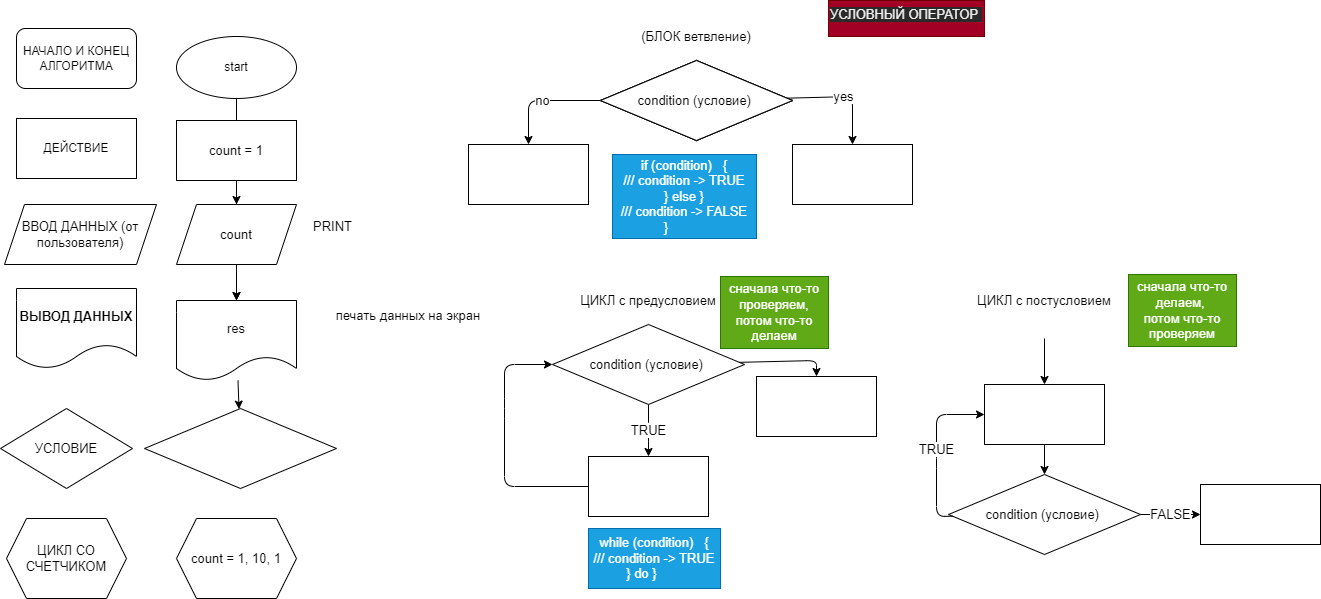

The diagram above was exported from draw.io. Its source (the exported page's mxGraphModel, read from the mxfile embedded in the PNG):
<mxGraphModel dx="1118" dy="425" grid="1" gridSize="12" guides="1" tooltips="1" connect="1" arrows="1" fold="1" page="1" pageScale="1" pageWidth="827" pageHeight="1169" math="0" shadow="0">
  <root>
    <mxCell id="0" />
    <mxCell id="1" parent="0" />
    <mxCell id="3" value="НАЧАЛО И КОНЕЦ АЛГОРИТМА" style="rounded=1;whiteSpace=wrap;html=1;" vertex="1" parent="1">
      <mxGeometry x="40" y="40" width="120" height="60" as="geometry" />
    </mxCell>
    <mxCell id="16" value="" style="edgeStyle=none;html=1;fontSize=13;" edge="1" parent="1" source="4" target="8">
      <mxGeometry relative="1" as="geometry" />
    </mxCell>
    <mxCell id="4" value="start" style="ellipse;whiteSpace=wrap;html=1;" vertex="1" parent="1">
      <mxGeometry x="200" y="48" width="120" height="62" as="geometry" />
    </mxCell>
    <mxCell id="6" value="ДЕЙСТВИЕ" style="rounded=0;whiteSpace=wrap;html=1;" vertex="1" parent="1">
      <mxGeometry x="40" y="130" width="120" height="60" as="geometry" />
    </mxCell>
    <mxCell id="14" value="" style="edgeStyle=none;html=1;fontSize=13;" edge="1" parent="1" source="7" target="11">
      <mxGeometry relative="1" as="geometry" />
    </mxCell>
    <mxCell id="7" value="count = 1" style="rounded=0;whiteSpace=wrap;html=1;fontSize=13;" vertex="1" parent="1">
      <mxGeometry x="200" y="132" width="120" height="60" as="geometry" />
    </mxCell>
    <mxCell id="15" value="" style="edgeStyle=none;html=1;fontSize=13;" edge="1" parent="1" source="8" target="11">
      <mxGeometry relative="1" as="geometry" />
    </mxCell>
    <mxCell id="8" value="count" style="shape=parallelogram;perimeter=parallelogramPerimeter;whiteSpace=wrap;html=1;fixedSize=1;fontSize=13;" vertex="1" parent="1">
      <mxGeometry x="200" y="216" width="120" height="60" as="geometry" />
    </mxCell>
    <mxCell id="9" value="ВВОД ДАННЫХ (от пользователя)" style="shape=parallelogram;perimeter=parallelogramPerimeter;whiteSpace=wrap;html=1;fixedSize=1;fontSize=13;" vertex="1" parent="1">
      <mxGeometry x="28" y="216" width="152" height="60" as="geometry" />
    </mxCell>
    <mxCell id="10" value="PRINT" style="text;html=1;align=center;verticalAlign=middle;resizable=0;points=[];autosize=1;strokeColor=none;fillColor=none;fontSize=13;" vertex="1" parent="1">
      <mxGeometry x="326" y="226" width="60" height="24" as="geometry" />
    </mxCell>
    <mxCell id="18" value="" style="edgeStyle=none;html=1;fontSize=13;" edge="1" parent="1" source="11" target="17">
      <mxGeometry relative="1" as="geometry" />
    </mxCell>
    <mxCell id="11" value="res" style="shape=document;whiteSpace=wrap;html=1;boundedLbl=1;fontSize=13;" vertex="1" parent="1">
      <mxGeometry x="200" y="312" width="120" height="80" as="geometry" />
    </mxCell>
    <mxCell id="12" value="печать данных на экран" style="text;html=1;strokeColor=none;fillColor=none;align=center;verticalAlign=middle;whiteSpace=wrap;rounded=0;fontSize=13;" vertex="1" parent="1">
      <mxGeometry x="348" y="312" width="168" height="30" as="geometry" />
    </mxCell>
    <mxCell id="13" value="&lt;b&gt;ВЫВОД ДАННЫХ&lt;/b&gt;" style="shape=document;whiteSpace=wrap;html=1;boundedLbl=1;fontSize=13;" vertex="1" parent="1">
      <mxGeometry x="40" y="300" width="120" height="80" as="geometry" />
    </mxCell>
    <mxCell id="17" value="" style="rhombus;whiteSpace=wrap;html=1;fontSize=13;" vertex="1" parent="1">
      <mxGeometry x="168" y="420" width="192" height="80" as="geometry" />
    </mxCell>
    <mxCell id="19" value="УСЛОВИЕ" style="rhombus;whiteSpace=wrap;html=1;fontSize=13;" vertex="1" parent="1">
      <mxGeometry x="24" y="420" width="132" height="80" as="geometry" />
    </mxCell>
    <mxCell id="23" value="no" style="edgeStyle=none;html=1;fontSize=13;" edge="1" parent="1" source="20" target="22">
      <mxGeometry relative="1" as="geometry">
        <Array as="points">
          <mxPoint x="552" y="112" />
        </Array>
      </mxGeometry>
    </mxCell>
    <mxCell id="25" value="yes" style="edgeStyle=none;html=1;fontSize=13;" edge="1" parent="1" source="20" target="24">
      <mxGeometry relative="1" as="geometry">
        <Array as="points">
          <mxPoint x="876" y="108" />
        </Array>
      </mxGeometry>
    </mxCell>
    <mxCell id="20" value="conditions" style="rhombus;whiteSpace=wrap;html=1;fontSize=13;" vertex="1" parent="1">
      <mxGeometry x="624" y="72" width="192" height="80" as="geometry" />
    </mxCell>
    <mxCell id="22" value="" style="whiteSpace=wrap;html=1;fontSize=13;" vertex="1" parent="1">
      <mxGeometry x="492" y="156" width="120" height="60" as="geometry" />
    </mxCell>
    <mxCell id="24" value="" style="whiteSpace=wrap;html=1;fontSize=13;" vertex="1" parent="1">
      <mxGeometry x="816" y="156" width="120" height="60" as="geometry" />
    </mxCell>
    <mxCell id="26" value="(БЛОК ветвление)" style="text;html=1;strokeColor=none;fillColor=none;align=center;verticalAlign=middle;whiteSpace=wrap;rounded=0;fontSize=13;" vertex="1" parent="1">
      <mxGeometry x="636" y="24" width="168" height="48" as="geometry" />
    </mxCell>
    <mxCell id="27" value="" style="whiteSpace=wrap;html=1;fontSize=13;" vertex="1" parent="1">
      <mxGeometry x="492" y="156" width="120" height="60" as="geometry" />
    </mxCell>
    <mxCell id="28" value="conditions" style="rhombus;whiteSpace=wrap;html=1;fontSize=13;" vertex="1" parent="1">
      <mxGeometry x="624" y="72" width="192" height="80" as="geometry" />
    </mxCell>
    <mxCell id="29" value="" style="whiteSpace=wrap;html=1;fontSize=13;" vertex="1" parent="1">
      <mxGeometry x="492" y="156" width="120" height="60" as="geometry" />
    </mxCell>
    <mxCell id="30" value="condition (условие)&amp;nbsp;" style="rhombus;whiteSpace=wrap;html=1;fontSize=13;" vertex="1" parent="1">
      <mxGeometry x="624" y="72" width="192" height="80" as="geometry" />
    </mxCell>
    <mxCell id="31" value="if (condition)&amp;nbsp; &amp;nbsp;{&lt;br&gt;///&amp;nbsp;condition -&amp;gt; TRUE&lt;br&gt;} else }&lt;br&gt;///&amp;nbsp;condition -&amp;gt; FALSE&lt;br&gt;}&amp;nbsp; &amp;nbsp; &amp;nbsp; &amp;nbsp; &amp;nbsp;&amp;nbsp;" style="text;html=1;strokeColor=#006EAF;fillColor=#1ba1e2;align=center;verticalAlign=middle;whiteSpace=wrap;rounded=0;fontSize=13;fontColor=#ffffff;" vertex="1" parent="1">
      <mxGeometry x="636" y="166" width="144" height="84" as="geometry" />
    </mxCell>
    <mxCell id="33" value="ЦИКЛ с предусловием" style="text;html=1;strokeColor=none;fillColor=none;align=center;verticalAlign=middle;whiteSpace=wrap;rounded=0;fontSize=13;" vertex="1" parent="1">
      <mxGeometry x="588" y="288" width="168" height="48" as="geometry" />
    </mxCell>
    <mxCell id="39" value="TRUE" style="edgeStyle=none;html=1;fontSize=13;" edge="1" parent="1" source="34" target="38">
      <mxGeometry relative="1" as="geometry">
        <Array as="points">
          <mxPoint x="672" y="444" />
        </Array>
      </mxGeometry>
    </mxCell>
    <mxCell id="54" value="" style="edgeStyle=none;html=1;fontSize=13;" edge="1" parent="1" source="34" target="53">
      <mxGeometry relative="1" as="geometry">
        <Array as="points">
          <mxPoint x="840" y="372" />
        </Array>
      </mxGeometry>
    </mxCell>
    <mxCell id="34" value="condition (условие)&amp;nbsp;" style="rhombus;whiteSpace=wrap;html=1;fontSize=13;" vertex="1" parent="1">
      <mxGeometry x="576" y="336" width="192" height="80" as="geometry" />
    </mxCell>
    <mxCell id="40" style="edgeStyle=none;html=1;fontSize=13;entryX=0;entryY=0.5;entryDx=0;entryDy=0;" edge="1" parent="1" source="38" target="34">
      <mxGeometry relative="1" as="geometry">
        <mxPoint x="492" y="396" as="targetPoint" />
        <Array as="points">
          <mxPoint x="528" y="498" />
          <mxPoint x="528" y="420" />
          <mxPoint x="528" y="376" />
        </Array>
      </mxGeometry>
    </mxCell>
    <mxCell id="38" value="" style="whiteSpace=wrap;html=1;fontSize=13;" vertex="1" parent="1">
      <mxGeometry x="612" y="468" width="120" height="60" as="geometry" />
    </mxCell>
    <mxCell id="41" value="while (condition)&amp;nbsp; &amp;nbsp;{&lt;br&gt;///&amp;nbsp;condition -&amp;gt; TRUE&lt;br&gt;} do }&amp;nbsp; &amp;nbsp; &amp;nbsp; &amp;nbsp;" style="text;html=1;strokeColor=#006EAF;fillColor=#1ba1e2;align=center;verticalAlign=middle;whiteSpace=wrap;rounded=0;fontSize=13;fontColor=#ffffff;" vertex="1" parent="1">
      <mxGeometry x="612" y="540" width="132" height="60" as="geometry" />
    </mxCell>
    <mxCell id="56" value="FALSE" style="edgeStyle=none;html=1;fontSize=13;" edge="1" parent="1" source="44" target="55">
      <mxGeometry relative="1" as="geometry" />
    </mxCell>
    <mxCell id="44" value="condition (условие)&amp;nbsp;" style="rhombus;whiteSpace=wrap;html=1;fontSize=13;" vertex="1" parent="1">
      <mxGeometry x="972" y="486" width="192" height="80" as="geometry" />
    </mxCell>
    <mxCell id="45" value="TRUE" style="edgeStyle=none;html=1;fontSize=13;entryX=0;entryY=0.5;entryDx=0;entryDy=0;" edge="1" parent="1" source="44" target="47">
      <mxGeometry relative="1" as="geometry">
        <mxPoint x="804" y="546" as="targetPoint" />
        <Array as="points">
          <mxPoint x="960" y="528" />
          <mxPoint x="960" y="470" />
          <mxPoint x="960" y="426" />
        </Array>
        <mxPoint x="924" y="648" as="sourcePoint" />
      </mxGeometry>
    </mxCell>
    <mxCell id="48" value="" style="edgeStyle=none;html=1;fontSize=13;" edge="1" parent="1" source="47" target="44">
      <mxGeometry relative="1" as="geometry" />
    </mxCell>
    <mxCell id="47" value="" style="rounded=0;whiteSpace=wrap;html=1;fontSize=13;" vertex="1" parent="1">
      <mxGeometry x="1008" y="396" width="120" height="60" as="geometry" />
    </mxCell>
    <mxCell id="49" value="" style="endArrow=classic;html=1;fontSize=13;entryX=0.5;entryY=0;entryDx=0;entryDy=0;" edge="1" parent="1" target="47">
      <mxGeometry width="50" height="50" relative="1" as="geometry">
        <mxPoint x="1068" y="350" as="sourcePoint" />
        <mxPoint x="1118" y="194" as="targetPoint" />
      </mxGeometry>
    </mxCell>
    <mxCell id="50" value="ЦИКЛ с постусловием" style="text;html=1;strokeColor=none;fillColor=none;align=center;verticalAlign=middle;whiteSpace=wrap;rounded=0;fontSize=13;" vertex="1" parent="1">
      <mxGeometry x="984" y="288" width="168" height="48" as="geometry" />
    </mxCell>
    <mxCell id="51" value="сначала что-то проверяем, потом что-то делаем" style="text;html=1;strokeColor=#2D7600;fillColor=#60a917;align=center;verticalAlign=middle;whiteSpace=wrap;rounded=0;fontSize=13;fontColor=#ffffff;" vertex="1" parent="1">
      <mxGeometry x="744" y="288" width="108" height="72" as="geometry" />
    </mxCell>
    <mxCell id="52" value="сначала что-то делаем, &lt;br&gt;потом что-то проверяем" style="text;html=1;strokeColor=#2D7600;fillColor=#60a917;align=center;verticalAlign=middle;whiteSpace=wrap;rounded=0;fontSize=13;fontColor=#ffffff;" vertex="1" parent="1">
      <mxGeometry x="1152" y="286" width="108" height="72" as="geometry" />
    </mxCell>
    <mxCell id="53" value="" style="whiteSpace=wrap;html=1;fontSize=13;" vertex="1" parent="1">
      <mxGeometry x="780" y="388" width="120" height="60" as="geometry" />
    </mxCell>
    <mxCell id="55" value="" style="whiteSpace=wrap;html=1;fontSize=13;" vertex="1" parent="1">
      <mxGeometry x="1224" y="496" width="120" height="60" as="geometry" />
    </mxCell>
    <mxCell id="57" value="&lt;span style=&quot;color: rgb(240 , 240 , 240) ; font-family: &amp;#34;helvetica&amp;#34; ; font-size: 13px ; font-style: normal ; font-weight: 400 ; letter-spacing: normal ; text-align: center ; text-indent: 0px ; text-transform: none ; word-spacing: 0px ; background-color: rgb(42 , 42 , 42) ; display: inline ; float: none&quot;&gt;УСЛОВНЫЙ ОПЕРАТОР&lt;span&gt;&amp;nbsp;&lt;/span&gt;&lt;/span&gt;&lt;br&gt;" style="text;whiteSpace=wrap;html=1;fontSize=13;fillColor=#a20025;fontColor=#ffffff;strokeColor=#6F0000;" vertex="1" parent="1">
      <mxGeometry x="852" y="12" width="156" height="36" as="geometry" />
    </mxCell>
    <mxCell id="58" value="count = 1, 10, 1" style="shape=hexagon;perimeter=hexagonPerimeter2;whiteSpace=wrap;html=1;fixedSize=1;fontSize=13;" vertex="1" parent="1">
      <mxGeometry x="200" y="530" width="120" height="80" as="geometry" />
    </mxCell>
    <mxCell id="59" value="ЦИКЛ СО СЧЕТЧИКОМ" style="shape=hexagon;perimeter=hexagonPerimeter2;whiteSpace=wrap;html=1;fixedSize=1;fontSize=13;" vertex="1" parent="1">
      <mxGeometry x="30" y="530" width="120" height="80" as="geometry" />
    </mxCell>
  </root>
</mxGraphModel>